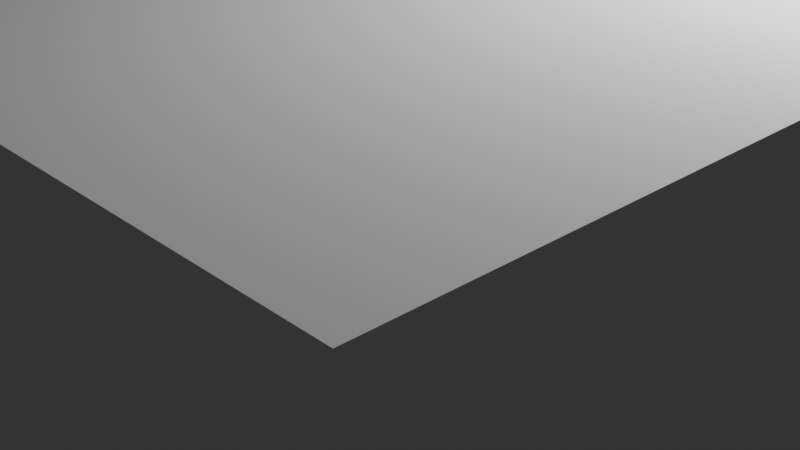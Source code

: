 # Source: roomtrial.blend  (saved by Blender 4.2.66; exported with 4.5.12 LTS)
import bpy
from mathutils import Matrix  # noqa: F401  (used for matrix-valued properties, if any)

bpy.ops.wm.read_factory_settings(use_empty=True)
scene = bpy.context.scene
scene.name = 'Scene'

# ---- collections
col_collection = bpy.data.collections.new('Collection'); scene.collection.children.link(col_collection)

# ---- world
world_world = bpy.data.worlds.new('World'); scene.world = world_world
world_world.use_nodes = True; world_world.node_tree.nodes.clear()
_N = world_world.node_tree.nodes; _L = world_world.node_tree.links
n0 = _N.new('ShaderNodeOutputWorld'); n0.name = 'World Output'; n0.location = (300, 300)
n1 = _N.new('ShaderNodeBackground'); n1.name = 'Background'; n1.location = (10, 300)
n1.inputs[0].default_value = (0.05088, 0.05088, 0.05088, 1.0)
_L.new(n1.outputs[0], n0.inputs[0])
n0.is_active_output = True
world_world.color = (0.05088, 0.05088, 0.05088)
world_world.sun_shadow_jitter_overblur = 0.0

# ---- cameras
cam_camera = bpy.data.cameras.new('Camera')
cam_camera.clip_end = 100.0
cam_camera.ortho_scale = 7.314

# ---- lights
light_light = bpy.data.lights.new('Light', 'POINT')
light_light.energy = 1000.0
light_light.shadow_soft_size = 0.1

# ---- meshes
me_plane_001 = bpy.data.meshes.new('Plane.001')
me_plane_001.from_pydata([(-1.0, -1.0, 0.0), (1.0, -1.0, 0.0), (-1.0, 1.0, 0.0), (1.0, 1.0, 0.0), (-1.0, -1.0, 0.0), (1.0, -1.0, 0.0), (-1.0, 1.0, 0.0), (1.0, 1.0, 0.0), (-1.0, -1.0, 0.6), (1.0, -1.0, 0.6), (-1.0, 1.0, 0.6), (1.0, 1.0, 0.6), (0.1, -1.0, 0.0), (0.1, 1.0, 0.0), (0.1, -1.0, 0.0), (0.1, 1.0, 0.0), (0.1, -1.0, 0.6), (0.1, 1.0, 0.6), (-0.12, 1.0, 0.0), (-0.12, 1.0, 0.0), (-0.12, 1.0, 0.6), (-0.12, -1.0, 0.0), (-0.12, -1.0, 0.0), (-0.12, -1.0, 0.6), (1.0, 1.0, 0.39), (1.0, -1.0, 0.39), (-1.0, -1.0, 0.39), (-1.0, 1.0, 0.39), (0.1, -1.0, 0.4), (0.1, 1.0, 0.39), (-0.1, -1.0, 0.4), (-0.12, 1.0, 0.39), (1.0, -1.0, 0.0), (-1.0, 1.0, 0.0), (1.0, 1.0, 0.0), (-1.0, -1.0, 0.0), (0.1, -1.0, 0.0), (0.1, 1.0, 0.0), (-0.1, -1.0, 0.0), (-0.12, 1.0, 0.0)], [], [(12, 13, 3, 1), (25, 24, 11, 9), (1, 3, 7, 5), (2, 0, 4, 6), (18, 2, 6, 19), (12, 1, 5, 14), (16, 9, 11, 17), (27, 26, 8, 10), (31, 27, 10, 20), (28, 25, 9, 16), (30, 28, 16, 23), (24, 29, 17, 11), (23, 16, 17, 20), (21, 12, 14, 22), (3, 13, 15, 7), (21, 18, 13, 12), (0, 2, 18, 21), (0, 21, 22, 4), (8, 23, 20, 10), (26, 30, 23, 8), (29, 31, 20, 17), (13, 18, 19, 15), (37, 39, 31, 29), (35, 38, 30, 26), (34, 37, 29, 24), (36, 32, 25, 28), (39, 33, 27, 31), (33, 35, 26, 27), (32, 34, 24, 25), (5, 7, 34, 32), (6, 4, 35, 33), (19, 6, 33, 39), (14, 5, 32, 36), (22, 14, 36, 38), (7, 15, 37, 34), (4, 22, 38, 35), (15, 19, 39, 37)])
_uv = me_plane_001.uv_layers.new(name='UVMap')
_uv.uv.foreach_set('vector', [0.55, 0.0, 0.55, 1.0, 1.0, 1.0, 1.0, 0.0, 1.0, 0.0, 1.0, 1.0, 1.0, 1.0, 1.0, 0.0, 1.0, 0.0, 1.0, 1.0, 1.0, 1.0, 1.0, 0.0, 0.0, 1.0, 0.0, 0.0, 0.0, 0.0, 0.0, 1.0, 0.44, 1.0, 0.0, 1.0, 0.0, 1.0, 0.44, 1.0, 0.55, 0.0, 1.0, 0.0, 1.0, 0.0, 0.55, 0.0, 0.55, 0.0, 1.0, 0.0, 1.0, 1.0, 0.55, 1.0, 0.0, 1.0, 0.0, 0.0, 0.0, 0.0, 0.0, 1.0, 0.44, 1.0, 0.0, 1.0, 0.0, 1.0, 0.44, 1.0, 0.55, 0.0, 1.0, 0.0, 1.0, 0.0, 0.55, 0.0, 0.44, 0.0, 0.55, 0.0, 0.55, 0.0, 0.44, 0.0, 1.0, 1.0, 0.55, 1.0, 0.55, 1.0, 1.0, 1.0, 0.44, 0.0, 0.55, 0.0, 0.55, 1.0, 0.44, 1.0, 0.44, 0.0, 0.55, 0.0, 0.55, 0.0, 0.44, 0.0, 1.0, 1.0, 0.55, 1.0, 0.55, 1.0, 1.0, 1.0, 0.44, 0.0, 0.44, 1.0, 0.55, 1.0, 0.55, 0.0, 0.0, 0.0, 0.0, 1.0, 0.44, 1.0, 0.44, 0.0, 0.0, 0.0, 0.44, 0.0, 0.44, 0.0, 0.0, 0.0, 0.0, 0.0, 0.44, 0.0, 0.44, 1.0, 0.0, 1.0, 0.0, 0.0, 0.44, 0.0, 0.44, 0.0, 0.0, 0.0, 0.55, 1.0, 0.44, 1.0, 0.44, 1.0, 0.55, 1.0, 0.55, 1.0, 0.44, 1.0, 0.44, 1.0, 0.55, 1.0, 0.55, 1.0, 0.44, 1.0, 0.44, 1.0, 0.55, 1.0, 0.0, 0.0, 0.44, 0.0, 0.44, 0.0, 0.0, 0.0, 1.0, 1.0, 0.55, 1.0, 0.55, 1.0, 1.0, 1.0, 0.55, 0.0, 1.0, 0.0, 1.0, 0.0, 0.55, 0.0, 0.44, 1.0, 0.0, 1.0, 0.0, 1.0, 0.44, 1.0, 0.0, 1.0, 0.0, 0.0, 0.0, 0.0, 0.0, 1.0, 1.0, 0.0, 1.0, 1.0, 1.0, 1.0, 1.0, 0.0, 1.0, 0.0, 1.0, 1.0, 1.0, 1.0, 1.0, 0.0, 0.0, 1.0, 0.0, 0.0, 0.0, 0.0, 0.0, 1.0, 0.44, 1.0, 0.0, 1.0, 0.0, 1.0, 0.44, 1.0, 0.55, 0.0, 1.0, 0.0, 1.0, 0.0, 0.55, 0.0, 0.44, 0.0, 0.55, 0.0, 0.55, 0.0, 0.44, 0.0, 1.0, 1.0, 0.55, 1.0, 0.55, 1.0, 1.0, 1.0, 0.0, 0.0, 0.44, 0.0, 0.44, 0.0, 0.0, 0.0, 0.55, 1.0, 0.44, 1.0, 0.44, 1.0, 0.55, 1.0])
me_plane_001.update()

# ---- objects
ob_light = bpy.data.objects.new('Light', light_light)
ob_camera = bpy.data.objects.new('Camera', cam_camera)
ob_plane = bpy.data.objects.new('Plane', me_plane_001)

# ---- transforms, parenting, visibility, modifiers, constraints
ob_light.location = (4.076, 1.005, 5.904)
ob_light.rotation_euler = (0.6503, 0.05522, 1.866)
ob_light.lock_rotations_4d = False
ob_light.empty_display_type = 'ARROWS'
ob_light.color = (0.0, 0.0, 0.0, 0.0)
ob_light.lineart.crease_threshold = 0.0
ob_camera.location = (7.359, -6.926, 4.958)
ob_camera.rotation_euler = (1.109, 0.0, 0.8149)
ob_camera.lock_rotations_4d = False
ob_camera.empty_display_type = 'ARROWS'
ob_camera.color = (0.0, 0.0, 0.0, 0.0)
ob_camera.display_type = 'WIRE'
ob_camera.lineart.crease_threshold = 0.0
ob_plane.location = (0.0, 0.0, 0.0)
ob_plane.scale = (5.0, 5.0, 5.0)

# ---- collection membership
col_collection.objects.link(ob_light)
col_collection.objects.link(ob_camera)
col_collection.objects.link(ob_plane)

# ---- scene / render settings (as saved in the file)
scene.camera = ob_camera
scene.frame_start = 1; scene.frame_end = 250; scene.frame_set(1)
scene.render.engine = 'BLENDER_EEVEE_NEXT'
bpy.context.view_layer.update()
